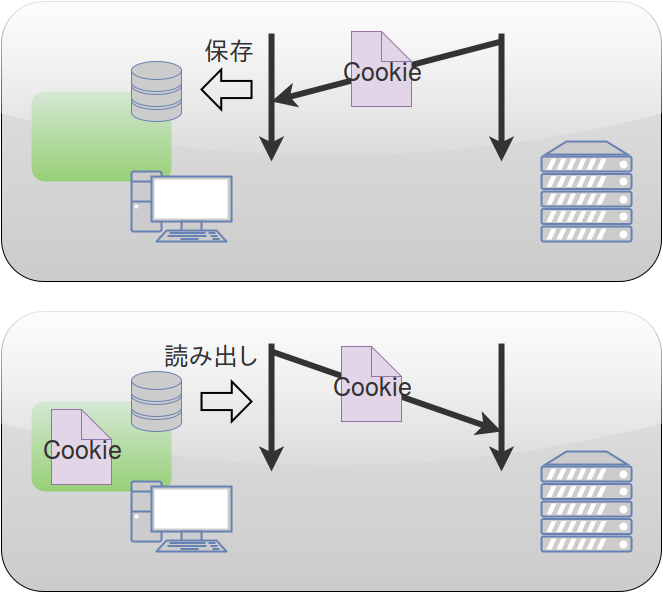

The diagram above was exported from draw.io. Its source (the exported page's mxGraphModel, read from the mxfile embedded in the PNG):
<mxGraphModel dx="874" dy="467" grid="1" gridSize="10" guides="1" tooltips="1" connect="1" arrows="1" fold="1" page="1" pageScale="1" pageWidth="826" pageHeight="1169" background="none" math="0">
  <root>
    <mxCell id="0" />
    <mxCell id="1" parent="0" />
    <mxCell id="18" value="" style="whiteSpace=wrap;html=1;fontSize=25;fontColor=#333333;fillColor=#E6E6E6;strokeColor=#000000;rounded=1;gradientColor=#CCCCCC;glass=1;" parent="1" vertex="1">
      <mxGeometry x="110" y="50" width="660" height="280" as="geometry" />
    </mxCell>
    <mxCell id="16" value="" style="rounded=1;whiteSpace=wrap;html=1;fontSize=25;fontColor=#333333;plain-green;strokeColor=none;" parent="1" vertex="1">
      <mxGeometry x="140" y="140" width="140" height="90" as="geometry" />
    </mxCell>
    <mxCell id="2" value="" style="fontColor=#0066CC;verticalAlign=top;verticalLabelPosition=bottom;labelPosition=center;align=center;html=1;fillColor=#CCCCCC;strokeColor=#6881B3;gradientColor=none;gradientDirection=north;strokeWidth=2;shape=mxgraph.networks.pc;" parent="1" vertex="1">
      <mxGeometry x="240" y="220" width="100" height="70" as="geometry" />
    </mxCell>
    <mxCell id="3" value="" style="fontColor=#0066CC;verticalAlign=top;verticalLabelPosition=bottom;labelPosition=center;align=center;html=1;fillColor=#CCCCCC;strokeColor=#6881B3;gradientColor=none;gradientDirection=north;strokeWidth=2;shape=mxgraph.networks.server;" parent="1" vertex="1">
      <mxGeometry x="650" y="190" width="90" height="100" as="geometry" />
    </mxCell>
    <mxCell id="5" value="" style="endArrow=classic;html=1;strokeColor=#333333;strokeWidth=6;fontSize=40;fontColor=#333333;" parent="1" edge="1">
      <mxGeometry width="50" height="50" relative="1" as="geometry">
        <mxPoint x="380" y="82" as="sourcePoint" />
        <mxPoint x="380" y="210" as="targetPoint" />
      </mxGeometry>
    </mxCell>
    <mxCell id="6" value="" style="endArrow=classic;html=1;strokeColor=#333333;strokeWidth=6;fontSize=40;fontColor=#333333;" parent="1" edge="1">
      <mxGeometry x="610" y="82" width="50" height="50" as="geometry">
        <mxPoint x="610" y="82" as="sourcePoint" />
        <mxPoint x="610" y="210" as="targetPoint" />
      </mxGeometry>
    </mxCell>
    <mxCell id="7" value="" style="endArrow=classic;html=1;strokeColor=#333333;strokeWidth=6;fontSize=40;fontColor=#333333;" parent="1" edge="1">
      <mxGeometry width="50" height="50" relative="1" as="geometry">
        <mxPoint x="610" y="90" as="sourcePoint" />
        <mxPoint x="380" y="150" as="targetPoint" />
      </mxGeometry>
    </mxCell>
    <mxCell id="8" value="Cookie" style="shape=note;whiteSpace=wrap;html=1;fontSize=25;fontColor=#333333;plain-purple;gradientColor=none;" parent="1" vertex="1">
      <mxGeometry x="460" y="80" width="60" height="75" as="geometry" />
    </mxCell>
    <mxCell id="10" value="" style="fontColor=#0066CC;verticalAlign=top;verticalLabelPosition=bottom;labelPosition=center;align=center;html=1;fillColor=#CCCCCC;strokeColor=#6881B3;gradientColor=none;gradientDirection=north;strokeWidth=2;shape=mxgraph.networks.storage;" parent="1" vertex="1">
      <mxGeometry x="240" y="110" width="50" height="60" as="geometry" />
    </mxCell>
    <mxCell id="11" value="" style="shape=mxgraph.arrows.arrow_left;html=1;verticalLabelPosition=bottom;verticalAlign=top;strokeWidth=2;strokeColor=#000000;fillColor=none;gradientColor=none;fontSize=25;fontColor=#333333;" parent="1" vertex="1">
      <mxGeometry x="310" y="118" width="50" height="40" as="geometry" />
    </mxCell>
    <mxCell id="12" value="保存&lt;br&gt;" style="text;html=1;resizable=0;points=[];autosize=1;align=left;verticalAlign=top;spacingTop=-4;fontSize=25;fontColor=#333333;" parent="1" vertex="1">
      <mxGeometry x="310" y="80" width="70" height="30" as="geometry" />
    </mxCell>
    <mxCell id="19" value="" style="whiteSpace=wrap;html=1;fontSize=25;fontColor=#333333;fillColor=#E6E6E6;strokeColor=#000000;rounded=1;gradientColor=#CCCCCC;glass=1;" parent="1" vertex="1">
      <mxGeometry x="110" y="360" width="660" height="280" as="geometry" />
    </mxCell>
    <mxCell id="20" value="" style="rounded=1;whiteSpace=wrap;html=1;fontSize=25;fontColor=#333333;plain-green;strokeColor=none;" parent="1" vertex="1">
      <mxGeometry x="140" y="450" width="140" height="90" as="geometry" />
    </mxCell>
    <mxCell id="21" value="" style="fontColor=#0066CC;verticalAlign=top;verticalLabelPosition=bottom;labelPosition=center;align=center;html=1;fillColor=#CCCCCC;strokeColor=#6881B3;gradientColor=none;gradientDirection=north;strokeWidth=2;shape=mxgraph.networks.pc;" parent="1" vertex="1">
      <mxGeometry x="240" y="530" width="100" height="70" as="geometry" />
    </mxCell>
    <mxCell id="22" value="" style="fontColor=#0066CC;verticalAlign=top;verticalLabelPosition=bottom;labelPosition=center;align=center;html=1;fillColor=#CCCCCC;strokeColor=#6881B3;gradientColor=none;gradientDirection=north;strokeWidth=2;shape=mxgraph.networks.server;" parent="1" vertex="1">
      <mxGeometry x="650" y="500" width="90" height="100" as="geometry" />
    </mxCell>
    <mxCell id="23" value="" style="endArrow=classic;html=1;strokeColor=#333333;strokeWidth=6;fontSize=40;fontColor=#333333;" parent="1" edge="1">
      <mxGeometry x="380" y="392" width="50" height="50" as="geometry">
        <mxPoint x="380" y="392" as="sourcePoint" />
        <mxPoint x="380" y="520" as="targetPoint" />
      </mxGeometry>
    </mxCell>
    <mxCell id="24" value="" style="endArrow=classic;html=1;strokeColor=#333333;strokeWidth=6;fontSize=40;fontColor=#333333;" parent="1" edge="1">
      <mxGeometry x="610" y="392" width="50" height="50" as="geometry">
        <mxPoint x="610" y="392" as="sourcePoint" />
        <mxPoint x="610" y="520" as="targetPoint" />
      </mxGeometry>
    </mxCell>
    <mxCell id="25" value="" style="fontColor=#0066CC;verticalAlign=top;verticalLabelPosition=bottom;labelPosition=center;align=center;html=1;fillColor=#CCCCCC;strokeColor=#6881B3;gradientColor=none;gradientDirection=north;strokeWidth=2;shape=mxgraph.networks.storage;" parent="1" vertex="1">
      <mxGeometry x="240" y="420" width="50" height="60" as="geometry" />
    </mxCell>
    <mxCell id="26" value="Cookie" style="shape=note;whiteSpace=wrap;html=1;fontSize=25;fontColor=#333333;plain-purple;gradientColor=none;" parent="1" vertex="1">
      <mxGeometry x="160" y="458" width="60" height="75" as="geometry" />
    </mxCell>
    <mxCell id="28" value="" style="shape=mxgraph.arrows.arrow_left;html=1;verticalLabelPosition=bottom;verticalAlign=top;strokeWidth=2;strokeColor=#000000;fillColor=none;gradientColor=none;fontSize=25;fontColor=#333333;flipH=1;" parent="1" vertex="1">
      <mxGeometry x="310" y="430" width="50" height="40" as="geometry" />
    </mxCell>
    <mxCell id="29" value="" style="endArrow=classic;html=1;strokeColor=#333333;strokeWidth=6;fontSize=25;fontColor=#333333;" parent="1" edge="1">
      <mxGeometry width="50" height="50" relative="1" as="geometry">
        <mxPoint x="380" y="400" as="sourcePoint" />
        <mxPoint x="610" y="480" as="targetPoint" />
      </mxGeometry>
    </mxCell>
    <mxCell id="30" value="読み出し" style="text;html=1;resizable=0;points=[];autosize=1;align=left;verticalAlign=top;spacingTop=-4;fontSize=25;fontColor=#333333;" parent="1" vertex="1">
      <mxGeometry x="270" y="385" width="110" height="30" as="geometry" />
    </mxCell>
    <mxCell id="31" value="Cookie" style="shape=note;whiteSpace=wrap;html=1;fontSize=25;fontColor=#333333;plain-purple;gradientColor=none;" parent="1" vertex="1">
      <mxGeometry x="450" y="395" width="60" height="75" as="geometry" />
    </mxCell>
  </root>
</mxGraphModel>